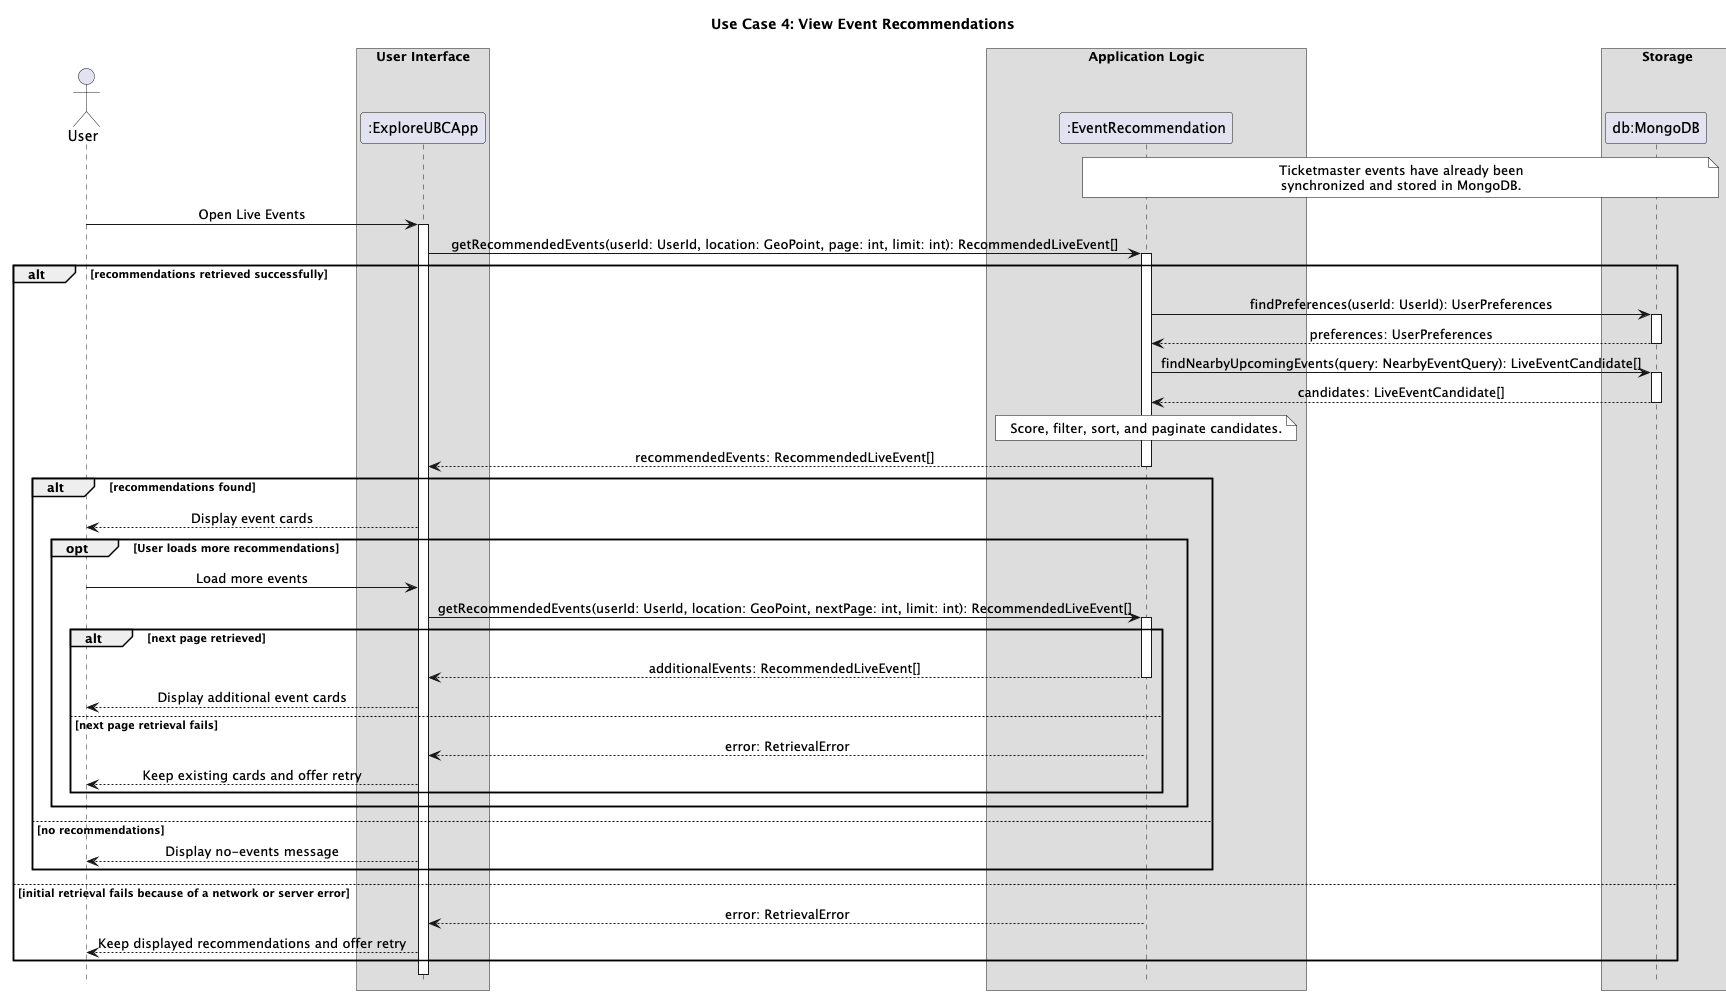

The diagram above was rendered by PlantUML. Its source (embedded in the PNG):
@startuml
title Use Case 4: View Event Recommendations

skinparam ArrowFontStyle plain
skinparam ParticipantStyle rectangle
skinparam Shadowing false
skinparam DefaultTextAlignment center
skinparam SequenceMessageAlign center
skinparam SequenceBoxFontSize 15
skinparam SequenceBoxPadding 0
skinparam FontName Arial
skinparam NoteBackgroundColor white
skinparam NoteBorderColor black
hide footbox

actor User

box "User Interface"
participant ":ExploreUBCApp" as App
end box

box "Application Logic"
participant ":EventRecommendation" as EventRecommendation
end box

box "Storage"
participant "db:MongoDB" as DB
end box

note over EventRecommendation, DB
Ticketmaster events have already been
synchronized and stored in MongoDB.
end note

User -> App : Open Live Events
activate App

App -> EventRecommendation : getRecommendedEvents(userId: UserId, location: GeoPoint, page: int, limit: int): RecommendedLiveEvent[]
activate EventRecommendation

alt recommendations retrieved successfully
    EventRecommendation -> DB : findPreferences(userId: UserId): UserPreferences
    activate DB
    DB --> EventRecommendation : preferences: UserPreferences
    deactivate DB

    EventRecommendation -> DB : findNearbyUpcomingEvents(query: NearbyEventQuery): LiveEventCandidate[]
    activate DB
    DB --> EventRecommendation : candidates: LiveEventCandidate[]
    deactivate DB

    note over EventRecommendation
    Score, filter, sort, and paginate candidates.
    end note

    EventRecommendation --> App : recommendedEvents: RecommendedLiveEvent[]
    deactivate EventRecommendation

    alt recommendations found
        App --> User : Display event cards

        opt User loads more recommendations
            User -> App : Load more events
            App -> EventRecommendation : getRecommendedEvents(userId: UserId, location: GeoPoint, nextPage: int, limit: int): RecommendedLiveEvent[]
            activate EventRecommendation
            alt next page retrieved
                EventRecommendation --> App : additionalEvents: RecommendedLiveEvent[]
                deactivate EventRecommendation
                App --> User : Display additional event cards
            else next page retrieval fails
                EventRecommendation --> App : error: RetrievalError
                deactivate EventRecommendation
                App --> User : Keep existing cards and offer retry
            end
        end
    else no recommendations
        App --> User : Display no-events message
    end
else initial retrieval fails because of a network or server error
    EventRecommendation --> App : error: RetrievalError
    deactivate EventRecommendation
    App --> User : Keep displayed recommendations and offer retry
end

deactivate App
@enduml